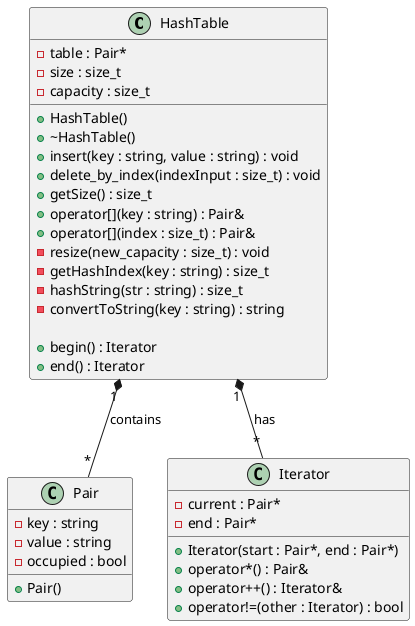

The diagram above was rendered by PlantUML. Its source (embedded in the PNG):
@startuml

class HashTable {
    - table : Pair*
    - size : size_t
    - capacity : size_t

    + HashTable()
    + ~HashTable()
    + insert(key : string, value : string) : void
    + delete_by_index(indexInput : size_t) : void
    + getSize() : size_t
    + operator[](key : string) : Pair&
    + operator[](index : size_t) : Pair&
    - resize(new_capacity : size_t) : void
    - getHashIndex(key : string) : size_t
    - hashString(str : string) : size_t
    - convertToString(key : string) : string

    + begin() : Iterator
    + end() : Iterator
}

class Pair {
    - key : string
    - value : string
    - occupied : bool

    + Pair()
}

class Iterator {
    - current : Pair*
    - end : Pair*
    + Iterator(start : Pair*, end : Pair*)
    + operator*() : Pair&
    + operator++() : Iterator&
    + operator!=(other : Iterator) : bool
}

HashTable "1" *-- "*" Pair : contains
HashTable "1" *-- "*" Iterator : has

@enduml